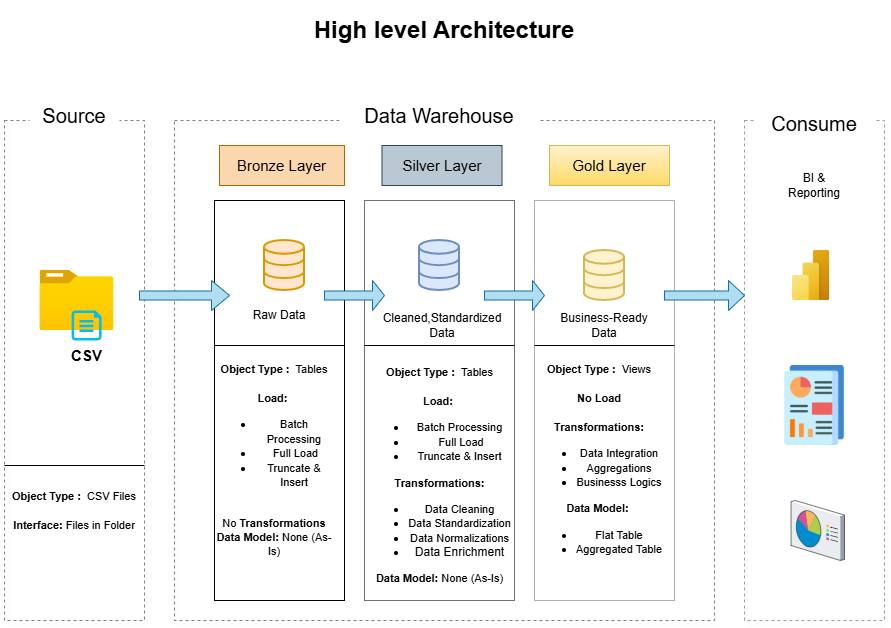

The diagram above was exported from draw.io. Its source (the exported page's mxGraphModel, read from the mxfile embedded in the PNG):
<mxGraphModel dx="1426" dy="875" grid="1" gridSize="10" guides="1" tooltips="1" connect="1" arrows="1" fold="1" page="1" pageScale="1" pageWidth="850" pageHeight="1100" math="0" shadow="0">
  <root>
    <mxCell id="0" />
    <mxCell id="1" parent="0" />
    <mxCell id="mrvRVNv3rkaOfrD5f-DQ-1" value="&lt;span style=&quot;color: rgba(0, 0, 0, 0); font-family: monospace; font-size: 0px; text-align: start; text-wrap-mode: nowrap;&quot;&gt;%3CmxGraphModel%3E%3Croot%3E%3CmxCell%20id%3D%220%22%2F%3E%3CmxCell%20id%3D%221%22%20parent%3D%220%22%2F%3E%3CmxCell%20id%3D%222%22%20value%3D%22%22%20style%3D%22image%3Baspect%3Dfixed%3Bhtml%3D1%3Bpoints%3D%5B%5D%3Balign%3Dcenter%3BfontSize%3D12%3Bimage%3Dimg%2Flib%2Fazure2%2Fgeneral%2FFolder_Blank.svg%3B%22%20vertex%3D%221%22%20parent%3D%221%22%3E%3CmxGeometry%20x%3D%22105.5%22%20y%3D%22320%22%20width%3D%2261.61%22%20height%3D%2250%22%20as%3D%22geometry%22%2F%3E%3C%2FmxCell%3E%3CmxCell%20id%3D%223%22%20value%3D%22%26lt%3Bb%26gt%3B%26lt%3Bfont%20style%3D%26quot%3Bfont-size%3A%2015px%3B%26quot%3B%26gt%3BCSV%26lt%3B%2Ffont%26gt%3B%26lt%3B%2Fb%26gt%3B%22%20style%3D%22verticalLabelPosition%3Dbottom%3Bhtml%3D1%3BverticalAlign%3Dtop%3Balign%3Dcenter%3BstrokeColor%3Dnone%3BfillColor%3D%2300BEF2%3Bshape%3Dmxgraph.azure.cloud_services_configuration_file%3BpointerEvents%3D1%3B%22%20vertex%3D%221%22%20parent%3D%221%22%3E%3CmxGeometry%20x%3D%22137.11%22%20y%3D%22350%22%20width%3D%2230%22%20height%3D%2230%22%20as%3D%22geometry%22%2F%3E%3C%2FmxCell%3E%3C%2Froot%3E%3C%2FmxGraphModel%3E&lt;/span&gt;" style="rounded=0;whiteSpace=wrap;html=1;fillColor=none;dashed=1;opacity=50;glass=0;shadow=1;" parent="1" vertex="1">
      <mxGeometry x="70" y="230" width="140" height="500" as="geometry" />
    </mxCell>
    <mxCell id="mrvRVNv3rkaOfrD5f-DQ-2" value="&lt;font style=&quot;font-size: 20px;&quot;&gt;Source&lt;/font&gt;" style="rounded=0;whiteSpace=wrap;html=1;strokeColor=none;" parent="1" vertex="1">
      <mxGeometry x="95" y="210" width="90" height="30" as="geometry" />
    </mxCell>
    <mxCell id="mrvRVNv3rkaOfrD5f-DQ-3" value="" style="rounded=0;whiteSpace=wrap;html=1;fillColor=none;dashed=1;opacity=50;shadow=1;" parent="1" vertex="1">
      <mxGeometry x="240" y="230" width="540" height="500" as="geometry" />
    </mxCell>
    <mxCell id="mrvRVNv3rkaOfrD5f-DQ-4" value="&lt;font style=&quot;font-size: 20px;&quot;&gt;Data Warehouse&lt;/font&gt;" style="rounded=0;whiteSpace=wrap;html=1;strokeColor=none;" parent="1" vertex="1">
      <mxGeometry x="405" y="210" width="200" height="30" as="geometry" />
    </mxCell>
    <mxCell id="mrvRVNv3rkaOfrD5f-DQ-9" style="edgeStyle=orthogonalEdgeStyle;rounded=0;orthogonalLoop=1;jettySize=auto;html=1;exitX=1;exitY=0.5;exitDx=0;exitDy=0;" parent="1" edge="1">
      <mxGeometry relative="1" as="geometry">
        <mxPoint x="930" y="455" as="targetPoint" />
        <mxPoint x="930" y="455" as="sourcePoint" />
      </mxGeometry>
    </mxCell>
    <mxCell id="mrvRVNv3rkaOfrD5f-DQ-11" value="" style="rounded=0;whiteSpace=wrap;html=1;fillColor=none;dashed=1;opacity=50;strokeColor=#23445d;strokeWidth=1;shadow=1;" parent="1" vertex="1">
      <mxGeometry x="810" y="230" width="140" height="500" as="geometry" />
    </mxCell>
    <mxCell id="mrvRVNv3rkaOfrD5f-DQ-12" value="&lt;font style=&quot;font-size: 20px;&quot;&gt;Consume&lt;/font&gt;" style="rounded=0;whiteSpace=wrap;html=1;strokeColor=none;" parent="1" vertex="1">
      <mxGeometry x="820" y="210" width="120" height="45" as="geometry" />
    </mxCell>
    <mxCell id="mrvRVNv3rkaOfrD5f-DQ-13" value="&lt;font style=&quot;font-size: 15px;&quot;&gt;Bronze Layer&lt;/font&gt;" style="rounded=0;whiteSpace=wrap;html=1;fillColor=#fad7ac;strokeColor=#b46504;" parent="1" vertex="1">
      <mxGeometry x="285" y="255" width="125" height="40" as="geometry" />
    </mxCell>
    <mxCell id="mrvRVNv3rkaOfrD5f-DQ-15" value="" style="rounded=0;whiteSpace=wrap;html=1;fillColor=none;" parent="1" vertex="1">
      <mxGeometry x="280" y="310" width="130" height="400" as="geometry" />
    </mxCell>
    <mxCell id="mrvRVNv3rkaOfrD5f-DQ-16" value="&lt;font style=&quot;font-size: 15px;&quot;&gt;Gold Layer&lt;/font&gt;" style="rounded=0;whiteSpace=wrap;html=1;fillColor=#fff2cc;strokeColor=#d6b656;gradientColor=#ffd966;" parent="1" vertex="1">
      <mxGeometry x="615" y="255" width="120" height="40" as="geometry" />
    </mxCell>
    <mxCell id="mrvRVNv3rkaOfrD5f-DQ-17" value="" style="rounded=0;whiteSpace=wrap;html=1;fillColor=none;strokeColor=light-dark(#b0b0b0, #ededed);" parent="1" vertex="1">
      <mxGeometry x="600" y="310" width="140" height="400" as="geometry" />
    </mxCell>
    <mxCell id="mrvRVNv3rkaOfrD5f-DQ-18" value="&lt;font style=&quot;font-size: 15px;&quot;&gt;Silver Layer&lt;/font&gt;" style="rounded=0;whiteSpace=wrap;html=1;fillColor=#bac8d3;strokeColor=#23445d;" parent="1" vertex="1">
      <mxGeometry x="447.5" y="255" width="120" height="40" as="geometry" />
    </mxCell>
    <mxCell id="mrvRVNv3rkaOfrD5f-DQ-19" value="" style="rounded=0;whiteSpace=wrap;html=1;fillColor=none;strokeColor=light-dark(#707070, #ededed);" parent="1" vertex="1">
      <mxGeometry x="430" y="310" width="150" height="400" as="geometry" />
    </mxCell>
    <mxCell id="mrvRVNv3rkaOfrD5f-DQ-20" value="" style="image;aspect=fixed;html=1;points=[];align=center;fontSize=12;image=img/lib/azure2/general/Folder_Blank.svg;" parent="1" vertex="1">
      <mxGeometry x="105.5" y="380" width="73.93" height="60" as="geometry" />
    </mxCell>
    <mxCell id="mrvRVNv3rkaOfrD5f-DQ-21" value="&lt;b&gt;&lt;font style=&quot;font-size: 15px;&quot;&gt;CSV&lt;/font&gt;&lt;/b&gt;" style="verticalLabelPosition=bottom;html=1;verticalAlign=top;align=center;strokeColor=none;fillColor=#00BEF2;shape=mxgraph.azure.cloud_services_configuration_file;pointerEvents=1;" parent="1" vertex="1">
      <mxGeometry x="137.11" y="420" width="30" height="30" as="geometry" />
    </mxCell>
    <mxCell id="6m7sEF4rarMEWU78aqU3-6" value="" style="html=1;verticalLabelPosition=bottom;align=center;labelBackgroundColor=#ffffff;verticalAlign=top;strokeWidth=2;strokeColor=#d79b00;shadow=0;dashed=0;shape=mxgraph.ios7.icons.data;fillColor=#ffe6cc;" parent="1" vertex="1">
      <mxGeometry x="330" y="350" width="40" height="50" as="geometry" />
    </mxCell>
    <mxCell id="6m7sEF4rarMEWU78aqU3-7" value="&lt;font style=&quot;font-size: 11px;&quot;&gt;&lt;b style=&quot;&quot;&gt;Object Type :&amp;nbsp;&amp;nbsp;&lt;/b&gt;CSV Files&lt;/font&gt;&lt;div&gt;&lt;font style=&quot;font-size: 11px;&quot;&gt;&lt;br&gt;&lt;/font&gt;&lt;/div&gt;&lt;div&gt;&lt;font style=&quot;font-size: 11px;&quot;&gt;&lt;b style=&quot;&quot;&gt;Interface: &lt;/b&gt;&lt;font style=&quot;&quot;&gt;Files in Folder&lt;/font&gt;&lt;/font&gt;&lt;/div&gt;" style="text;html=1;align=center;verticalAlign=middle;whiteSpace=wrap;rounded=0;" parent="1" vertex="1">
      <mxGeometry x="75" y="580" width="130" height="80" as="geometry" />
    </mxCell>
    <mxCell id="6m7sEF4rarMEWU78aqU3-12" value="" style="html=1;verticalLabelPosition=bottom;align=center;labelBackgroundColor=#ffffff;verticalAlign=top;strokeWidth=2;strokeColor=#d6b656;shadow=0;dashed=0;shape=mxgraph.ios7.icons.data;fillColor=#fff2cc;" parent="1" vertex="1">
      <mxGeometry x="650" y="360" width="40" height="50" as="geometry" />
    </mxCell>
    <mxCell id="6m7sEF4rarMEWU78aqU3-13" value="" style="html=1;verticalLabelPosition=bottom;align=center;labelBackgroundColor=#ffffff;verticalAlign=top;strokeWidth=2;strokeColor=#6c8ebf;shadow=0;dashed=0;shape=mxgraph.ios7.icons.data;fillColor=#dae8fc;" parent="1" vertex="1">
      <mxGeometry x="485" y="350" width="40" height="50" as="geometry" />
    </mxCell>
    <mxCell id="6m7sEF4rarMEWU78aqU3-14" value="" style="shape=singleArrow;whiteSpace=wrap;html=1;fillColor=#b1ddf0;strokeColor=#10739e;" parent="1" vertex="1">
      <mxGeometry x="205" y="390" width="90" height="30" as="geometry" />
    </mxCell>
    <mxCell id="6m7sEF4rarMEWU78aqU3-16" value="" style="shape=singleArrow;whiteSpace=wrap;html=1;fillColor=#b1ddf0;strokeColor=#10739e;" parent="1" vertex="1">
      <mxGeometry x="730" y="390" width="80" height="30" as="geometry" />
    </mxCell>
    <mxCell id="6m7sEF4rarMEWU78aqU3-17" value="" style="shape=singleArrow;whiteSpace=wrap;html=1;fillColor=#b1ddf0;strokeColor=#10739e;" parent="1" vertex="1">
      <mxGeometry x="550" y="390" width="60" height="30" as="geometry" />
    </mxCell>
    <mxCell id="6m7sEF4rarMEWU78aqU3-18" value="" style="shape=singleArrow;whiteSpace=wrap;html=1;fillColor=#b1ddf0;strokeColor=#10739e;" parent="1" vertex="1">
      <mxGeometry x="390" y="390" width="60" height="30" as="geometry" />
    </mxCell>
    <mxCell id="6m7sEF4rarMEWU78aqU3-19" value="&lt;font&gt;Raw Data&lt;/font&gt;" style="text;html=1;align=center;verticalAlign=middle;whiteSpace=wrap;rounded=0;" parent="1" vertex="1">
      <mxGeometry x="305" y="410" width="80" height="30" as="geometry" />
    </mxCell>
    <mxCell id="6m7sEF4rarMEWU78aqU3-20" value="&lt;font style=&quot;&quot;&gt;Business-Ready Data&lt;/font&gt;" style="text;html=1;align=center;verticalAlign=middle;whiteSpace=wrap;rounded=0;" parent="1" vertex="1">
      <mxGeometry x="615" y="420" width="110" height="30" as="geometry" />
    </mxCell>
    <mxCell id="6m7sEF4rarMEWU78aqU3-21" value="&lt;font&gt;Cleaned,Standardized Data&lt;/font&gt;" style="text;html=1;align=center;verticalAlign=middle;whiteSpace=wrap;rounded=0;" parent="1" vertex="1">
      <mxGeometry x="477.5" y="410" width="60" height="50" as="geometry" />
    </mxCell>
    <mxCell id="6m7sEF4rarMEWU78aqU3-23" value="" style="line;strokeWidth=1;rotatable=0;dashed=0;labelPosition=right;align=left;verticalAlign=middle;spacingTop=0;spacingLeft=6;points=[];portConstraint=eastwest;" parent="1" vertex="1">
      <mxGeometry x="70" y="570" width="140" height="10" as="geometry" />
    </mxCell>
    <mxCell id="6m7sEF4rarMEWU78aqU3-24" value="" style="line;strokeWidth=1;rotatable=0;dashed=0;labelPosition=right;align=left;verticalAlign=middle;spacingTop=0;spacingLeft=6;points=[];portConstraint=eastwest;" parent="1" vertex="1">
      <mxGeometry x="600" y="450" width="140" height="10" as="geometry" />
    </mxCell>
    <mxCell id="6m7sEF4rarMEWU78aqU3-25" value="" style="line;strokeWidth=1;rotatable=0;dashed=0;labelPosition=right;align=left;verticalAlign=middle;spacingTop=0;spacingLeft=6;points=[];portConstraint=eastwest;" parent="1" vertex="1">
      <mxGeometry x="430" y="450" width="150" height="10" as="geometry" />
    </mxCell>
    <mxCell id="6m7sEF4rarMEWU78aqU3-26" value="" style="line;strokeWidth=1;rotatable=0;dashed=0;labelPosition=right;align=left;verticalAlign=middle;spacingTop=0;spacingLeft=6;points=[];portConstraint=eastwest;" parent="1" vertex="1">
      <mxGeometry x="280" y="450" width="130" height="10" as="geometry" />
    </mxCell>
    <mxCell id="6m7sEF4rarMEWU78aqU3-27" value="&lt;font style=&quot;font-size: 11px;&quot;&gt;&lt;b style=&quot;&quot;&gt;Object Type :&amp;nbsp; &lt;/b&gt;Tables&lt;/font&gt;&lt;div&gt;&lt;font style=&quot;font-size: 11px;&quot;&gt;&lt;br&gt;&lt;/font&gt;&lt;/div&gt;&lt;div&gt;&lt;font style=&quot;font-size: 11px;&quot;&gt;&lt;b style=&quot;&quot;&gt;Load:&amp;nbsp;&lt;/b&gt;&lt;/font&gt;&lt;/div&gt;&lt;div&gt;&lt;ul&gt;&lt;li&gt;&lt;font style=&quot;font-size: 11px;&quot;&gt;Batch Processing&lt;/font&gt;&lt;/li&gt;&lt;li&gt;&lt;span style=&quot;font-size: 11px; background-color: transparent; color: light-dark(rgb(0, 0, 0), rgb(255, 255, 255));&quot;&gt;&amp;nbsp;Full Load&lt;/span&gt;&lt;/li&gt;&lt;li&gt;&lt;span style=&quot;font-size: 11px;&quot;&gt;Truncate &amp;amp; Insert&lt;/span&gt;&lt;/li&gt;&lt;/ul&gt;&lt;div&gt;&lt;span style=&quot;font-size: 11px;&quot;&gt;&lt;br&gt;&lt;/span&gt;&lt;/div&gt;&lt;/div&gt;&lt;div&gt;&lt;span style=&quot;font-size: 11px;&quot;&gt;No &lt;b&gt;Transformations&lt;/b&gt;&lt;/span&gt;&lt;/div&gt;&lt;div&gt;&lt;span style=&quot;font-size: 11px;&quot;&gt;&lt;b&gt;Data Model:&lt;/b&gt; None (As-Is)&lt;/span&gt;&lt;/div&gt;" style="text;html=1;align=center;verticalAlign=middle;whiteSpace=wrap;rounded=0;" parent="1" vertex="1">
      <mxGeometry x="280" y="440" width="120" height="260" as="geometry" />
    </mxCell>
    <mxCell id="6m7sEF4rarMEWU78aqU3-29" value="&lt;font style=&quot;font-size: 11px;&quot;&gt;&lt;b style=&quot;&quot;&gt;Object Type :&amp;nbsp; &lt;/b&gt;Tables&lt;/font&gt;&lt;div&gt;&lt;font style=&quot;font-size: 11px;&quot;&gt;&lt;br&gt;&lt;/font&gt;&lt;/div&gt;&lt;div&gt;&lt;font style=&quot;font-size: 11px;&quot;&gt;&lt;b style=&quot;&quot;&gt;Load:&amp;nbsp;&lt;/b&gt;&lt;/font&gt;&lt;/div&gt;&lt;div&gt;&lt;ul&gt;&lt;li&gt;&lt;font style=&quot;font-size: 11px;&quot;&gt;Batch Processing&lt;/font&gt;&lt;/li&gt;&lt;li&gt;&lt;span style=&quot;font-size: 11px; background-color: transparent; color: light-dark(rgb(0, 0, 0), rgb(255, 255, 255));&quot;&gt;&amp;nbsp;Full Load&lt;/span&gt;&lt;/li&gt;&lt;li&gt;&lt;span style=&quot;font-size: 11px;&quot;&gt;Truncate &amp;amp; Insert&lt;/span&gt;&lt;/li&gt;&lt;/ul&gt;&lt;div&gt;&lt;b style=&quot;font-size: 11px; background-color: transparent; color: light-dark(rgb(0, 0, 0), rgb(255, 255, 255));&quot;&gt;Transformations:&lt;/b&gt;&lt;/div&gt;&lt;/div&gt;&lt;div&gt;&lt;ul&gt;&lt;li&gt;&lt;span style=&quot;font-size: 11px;&quot;&gt;Data Cleaning&lt;/span&gt;&lt;/li&gt;&lt;li&gt;&lt;span style=&quot;font-size: 11px;&quot;&gt;Data Standardization&lt;/span&gt;&lt;/li&gt;&lt;li&gt;&lt;span style=&quot;font-size: 11px;&quot;&gt;Data Normalizations&lt;/span&gt;&lt;/li&gt;&lt;li&gt;Data Enrichment&lt;/li&gt;&lt;/ul&gt;&lt;/div&gt;&lt;div&gt;&lt;span style=&quot;font-size: 11px;&quot;&gt;&lt;b&gt;Data Model:&lt;/b&gt; None (As-Is)&lt;/span&gt;&lt;/div&gt;" style="text;html=1;align=center;verticalAlign=middle;whiteSpace=wrap;rounded=0;" parent="1" vertex="1">
      <mxGeometry x="422.5" y="470" width="165" height="230" as="geometry" />
    </mxCell>
    <mxCell id="6m7sEF4rarMEWU78aqU3-30" value="&lt;font style=&quot;font-size: 11px;&quot;&gt;&lt;b style=&quot;&quot;&gt;Object Type :&amp;nbsp; &lt;/b&gt;Views&lt;/font&gt;&lt;div&gt;&lt;font style=&quot;font-size: 11px;&quot;&gt;&lt;br&gt;&lt;/font&gt;&lt;/div&gt;&lt;div&gt;&lt;font style=&quot;font-size: 11px;&quot;&gt;&lt;b style=&quot;&quot;&gt;No Load&lt;/b&gt;&lt;/font&gt;&lt;/div&gt;&lt;div&gt;&lt;div&gt;&lt;span style=&quot;font-size: 11px;&quot;&gt;&lt;br&gt;&lt;/span&gt;&lt;/div&gt;&lt;/div&gt;&lt;div&gt;&lt;span style=&quot;font-size: 11px;&quot;&gt;&lt;b&gt;Transformations:&lt;/b&gt;&lt;/span&gt;&lt;/div&gt;&lt;div&gt;&lt;ul&gt;&lt;li&gt;&lt;span style=&quot;font-size: 11px;&quot;&gt;Data Integration&lt;/span&gt;&lt;/li&gt;&lt;li&gt;&lt;span style=&quot;font-size: 11px;&quot;&gt;Aggregations&lt;/span&gt;&lt;/li&gt;&lt;li&gt;&lt;span style=&quot;font-size: 11px;&quot;&gt;Businesss Logics&lt;/span&gt;&lt;/li&gt;&lt;/ul&gt;&lt;/div&gt;&lt;div&gt;&lt;span style=&quot;font-size: 11px;&quot;&gt;&lt;b&gt;Data Model:&lt;/b&gt;&amp;nbsp;&lt;/span&gt;&lt;/div&gt;&lt;div&gt;&lt;ul&gt;&lt;li&gt;&lt;span style=&quot;font-size: 11px;&quot;&gt;Flat Table&lt;/span&gt;&lt;/li&gt;&lt;li&gt;&lt;span style=&quot;font-size: 11px;&quot;&gt;Aggregated Table&lt;/span&gt;&lt;/li&gt;&lt;/ul&gt;&lt;/div&gt;" style="text;html=1;align=center;verticalAlign=middle;whiteSpace=wrap;rounded=0;" parent="1" vertex="1">
      <mxGeometry x="600" y="460" width="130" height="230" as="geometry" />
    </mxCell>
    <mxCell id="6m7sEF4rarMEWU78aqU3-32" value="" style="image;aspect=fixed;html=1;points=[];align=center;fontSize=12;image=img/lib/azure2/power_platform/PowerBI.svg;" parent="1" vertex="1">
      <mxGeometry x="857.99" y="360" width="37.5" height="50" as="geometry" />
    </mxCell>
    <mxCell id="6m7sEF4rarMEWU78aqU3-34" value="" style="verticalLabelPosition=bottom;sketch=0;aspect=fixed;html=1;verticalAlign=top;strokeColor=none;align=center;outlineConnect=0;shape=mxgraph.citrix.reporting;" parent="1" vertex="1">
      <mxGeometry x="856.53" y="610" width="53.47" height="60" as="geometry" />
    </mxCell>
    <mxCell id="6m7sEF4rarMEWU78aqU3-37" value="BI &amp;amp; Reporting" style="text;html=1;align=center;verticalAlign=middle;whiteSpace=wrap;rounded=0;" parent="1" vertex="1">
      <mxGeometry x="850" y="280" width="60" height="30" as="geometry" />
    </mxCell>
    <mxCell id="uUGE_YjjCE4RcsbDVpts-1" value="&lt;b&gt;&lt;font style=&quot;font-size: 24px;&quot;&gt;High level Architecture&lt;/font&gt;&lt;/b&gt;" style="text;html=1;align=center;verticalAlign=middle;whiteSpace=wrap;rounded=0;" parent="1" vertex="1">
      <mxGeometry x="360" y="110" width="300" height="60" as="geometry" />
    </mxCell>
    <mxCell id="lA88WOqV6erV13k0JU8Q-11" value="" style="shape=image;verticalLabelPosition=bottom;labelBackgroundColor=default;verticalAlign=top;aspect=fixed;imageAspect=0;image=data:image/png,(base64 omitted: 16228 chars);" parent="1" vertex="1">
      <mxGeometry x="840" y="475" width="80" height="80" as="geometry" />
    </mxCell>
  </root>
</mxGraphModel>